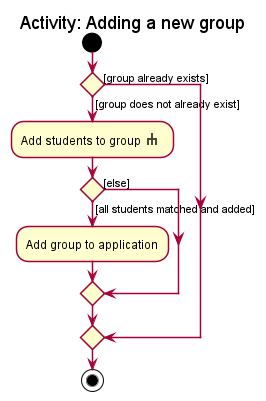

The diagram above was rendered by PlantUML. Its source (embedded in the PNG):
@startuml
!include style.puml

title Activity: Adding a new group

start
if () then ([group does not already exist])
  :Add students to group <$rake> ;
  if () then ([all students matched and added])
    :Add group to application;
  else ([else])
  endif
else ([group already exists])
endif

stop

@enduml